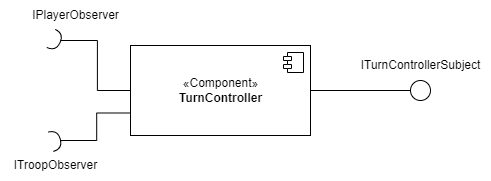

The diagram above was exported from draw.io. Its source (the exported page's mxGraphModel, read from the mxfile embedded in the PNG):
<mxGraphModel dx="1422" dy="762" grid="1" gridSize="10" guides="1" tooltips="1" connect="1" arrows="1" fold="1" page="1" pageScale="1" pageWidth="827" pageHeight="1169" math="0" shadow="0">
  <root>
    <mxCell id="0" />
    <mxCell id="1" parent="0" />
    <mxCell id="QKtkeLXjsS1I80KRIRkl-5" style="edgeStyle=orthogonalEdgeStyle;rounded=0;orthogonalLoop=1;jettySize=auto;html=1;entryX=0;entryY=0.5;entryDx=0;entryDy=0;endArrow=none;endFill=0;" edge="1" parent="1" source="QKtkeLXjsS1I80KRIRkl-1" target="QKtkeLXjsS1I80KRIRkl-3">
      <mxGeometry relative="1" as="geometry" />
    </mxCell>
    <mxCell id="QKtkeLXjsS1I80KRIRkl-1" value="«Component»&lt;br&gt;&lt;b&gt;TurnController&lt;/b&gt;" style="html=1;dropTarget=0;" vertex="1" parent="1">
      <mxGeometry x="400" y="155" width="180" height="90" as="geometry" />
    </mxCell>
    <mxCell id="QKtkeLXjsS1I80KRIRkl-2" value="" style="shape=module;jettyWidth=8;jettyHeight=4;" vertex="1" parent="QKtkeLXjsS1I80KRIRkl-1">
      <mxGeometry x="1" width="20" height="20" relative="1" as="geometry">
        <mxPoint x="-27" y="7" as="offset" />
      </mxGeometry>
    </mxCell>
    <mxCell id="QKtkeLXjsS1I80KRIRkl-3" value="" style="ellipse;whiteSpace=wrap;html=1;aspect=fixed;" vertex="1" parent="1">
      <mxGeometry x="680" y="190" width="20" height="20" as="geometry" />
    </mxCell>
    <mxCell id="QKtkeLXjsS1I80KRIRkl-4" value="ITurnControllerSubject" style="text;html=1;align=center;verticalAlign=middle;resizable=0;points=[];autosize=1;strokeColor=none;fillColor=none;" vertex="1" parent="1">
      <mxGeometry x="620" y="160" width="140" height="30" as="geometry" />
    </mxCell>
    <mxCell id="QKtkeLXjsS1I80KRIRkl-8" style="edgeStyle=orthogonalEdgeStyle;rounded=0;orthogonalLoop=1;jettySize=auto;html=1;entryX=0;entryY=0.5;entryDx=0;entryDy=0;endArrow=none;endFill=0;" edge="1" parent="1" source="QKtkeLXjsS1I80KRIRkl-7" target="QKtkeLXjsS1I80KRIRkl-1">
      <mxGeometry relative="1" as="geometry" />
    </mxCell>
    <mxCell id="QKtkeLXjsS1I80KRIRkl-7" value="" style="shape=requiredInterface;html=1;verticalLabelPosition=bottom;sketch=0;rotation=25;" vertex="1" parent="1">
      <mxGeometry x="320" y="140" width="10" height="20" as="geometry" />
    </mxCell>
    <mxCell id="QKtkeLXjsS1I80KRIRkl-9" value="IPlayerObserver" style="text;html=1;align=center;verticalAlign=middle;resizable=0;points=[];autosize=1;strokeColor=none;fillColor=none;" vertex="1" parent="1">
      <mxGeometry x="290" y="110" width="110" height="30" as="geometry" />
    </mxCell>
    <mxCell id="QKtkeLXjsS1I80KRIRkl-12" style="edgeStyle=orthogonalEdgeStyle;rounded=0;orthogonalLoop=1;jettySize=auto;html=1;entryX=0;entryY=0.75;entryDx=0;entryDy=0;endArrow=none;endFill=0;" edge="1" parent="1" source="QKtkeLXjsS1I80KRIRkl-10" target="QKtkeLXjsS1I80KRIRkl-1">
      <mxGeometry relative="1" as="geometry" />
    </mxCell>
    <mxCell id="QKtkeLXjsS1I80KRIRkl-10" value="" style="shape=requiredInterface;html=1;verticalLabelPosition=bottom;sketch=0;rotation=-15;" vertex="1" parent="1">
      <mxGeometry x="320" y="240" width="10" height="20" as="geometry" />
    </mxCell>
    <mxCell id="QKtkeLXjsS1I80KRIRkl-11" value="ITroopObserver" style="text;html=1;align=center;verticalAlign=middle;resizable=0;points=[];autosize=1;strokeColor=none;fillColor=none;" vertex="1" parent="1">
      <mxGeometry x="270" y="260" width="110" height="30" as="geometry" />
    </mxCell>
  </root>
</mxGraphModel>